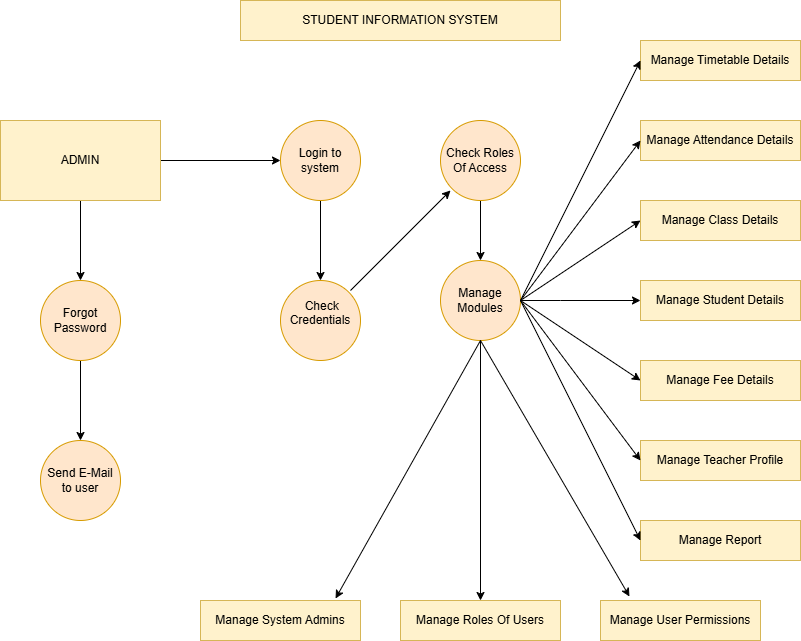

The diagram above was exported from draw.io. Its source (the exported page's mxGraphModel, read from the mxfile embedded in the PNG):
<mxGraphModel dx="872" dy="465" grid="1" gridSize="10" guides="1" tooltips="1" connect="1" arrows="1" fold="1" page="1" pageScale="1" pageWidth="850" pageHeight="1100" math="0" shadow="0">
  <root>
    <mxCell id="0" />
    <mxCell id="1" parent="0" />
    <mxCell id="nvmIiRwBhbV_XyWeqPNc-1" parent="1" style="rounded=0;whiteSpace=wrap;html=1;fillColor=#fff2cc;strokeColor=#d6b656;" value="STUDENT INFORMATION SYSTEM" vertex="1">
      <mxGeometry height="40" width="320" x="280" as="geometry" />
    </mxCell>
    <mxCell id="nvmIiRwBhbV_XyWeqPNc-7" edge="1" parent="1" source="nvmIiRwBhbV_XyWeqPNc-5" style="edgeStyle=orthogonalEdgeStyle;rounded=0;orthogonalLoop=1;jettySize=auto;html=1;" target="nvmIiRwBhbV_XyWeqPNc-6" value="">
      <mxGeometry relative="1" as="geometry" />
    </mxCell>
    <mxCell id="nvmIiRwBhbV_XyWeqPNc-9" edge="1" parent="1" source="nvmIiRwBhbV_XyWeqPNc-5" style="edgeStyle=orthogonalEdgeStyle;rounded=0;orthogonalLoop=1;jettySize=auto;html=1;" target="nvmIiRwBhbV_XyWeqPNc-8" value="">
      <mxGeometry relative="1" as="geometry" />
    </mxCell>
    <mxCell id="nvmIiRwBhbV_XyWeqPNc-5" parent="1" style="rounded=0;whiteSpace=wrap;html=1;fillColor=#fff2cc;strokeColor=#d6b656;" value="ADMIN" vertex="1">
      <mxGeometry height="80" width="160" x="40" y="120" as="geometry" />
    </mxCell>
    <mxCell id="nvmIiRwBhbV_XyWeqPNc-11" edge="1" parent="1" source="nvmIiRwBhbV_XyWeqPNc-6" style="edgeStyle=orthogonalEdgeStyle;rounded=0;orthogonalLoop=1;jettySize=auto;html=1;" target="nvmIiRwBhbV_XyWeqPNc-10" value="">
      <mxGeometry relative="1" as="geometry" />
    </mxCell>
    <mxCell id="nvmIiRwBhbV_XyWeqPNc-6" parent="1" style="ellipse;whiteSpace=wrap;html=1;rounded=0;fillColor=#ffe6cc;strokeColor=#d79b00;" value="Login to system" vertex="1">
      <mxGeometry height="80" width="80" x="320" y="120" as="geometry" />
    </mxCell>
    <mxCell id="nvmIiRwBhbV_XyWeqPNc-15" edge="1" parent="1" source="nvmIiRwBhbV_XyWeqPNc-8" style="edgeStyle=orthogonalEdgeStyle;rounded=0;orthogonalLoop=1;jettySize=auto;html=1;" target="nvmIiRwBhbV_XyWeqPNc-14" value="">
      <mxGeometry relative="1" as="geometry" />
    </mxCell>
    <mxCell id="nvmIiRwBhbV_XyWeqPNc-8" parent="1" style="ellipse;whiteSpace=wrap;html=1;rounded=0;fillColor=#ffe6cc;strokeColor=#d79b00;" value="Forgot Password" vertex="1">
      <mxGeometry height="80" width="80" x="80" y="280" as="geometry" />
    </mxCell>
    <mxCell id="nvmIiRwBhbV_XyWeqPNc-10" parent="1" style="ellipse;whiteSpace=wrap;html=1;rounded=0;fillColor=#ffe6cc;strokeColor=#d79b00;" value="&lt;div&gt;&amp;nbsp; &amp;nbsp; &amp;nbsp; &amp;nbsp; &amp;nbsp; &amp;nbsp; &amp;nbsp; &amp;nbsp; &amp;nbsp; &amp;nbsp;Check Credentials&lt;div&gt;&lt;br&gt;&lt;/div&gt;&lt;/div&gt;&lt;div&gt;&lt;br&gt;&lt;/div&gt;" vertex="1">
      <mxGeometry height="80" width="80" x="320" y="280" as="geometry" />
    </mxCell>
    <mxCell id="nvmIiRwBhbV_XyWeqPNc-14" parent="1" style="ellipse;whiteSpace=wrap;html=1;rounded=0;fillColor=#ffe6cc;strokeColor=#d79b00;" value="Send E-Mail to user" vertex="1">
      <mxGeometry height="80" width="80" x="80" y="440" as="geometry" />
    </mxCell>
    <mxCell id="nvmIiRwBhbV_XyWeqPNc-16" edge="1" parent="1" style="endArrow=classic;html=1;rounded=0;" value="">
      <mxGeometry height="50" relative="1" width="50" as="geometry">
        <Array as="points" />
        <mxPoint x="390" y="290" as="sourcePoint" />
        <mxPoint x="490" y="190" as="targetPoint" />
      </mxGeometry>
    </mxCell>
    <mxCell id="nvmIiRwBhbV_XyWeqPNc-19" edge="1" parent="1" source="nvmIiRwBhbV_XyWeqPNc-17" style="edgeStyle=orthogonalEdgeStyle;rounded=0;orthogonalLoop=1;jettySize=auto;html=1;" target="nvmIiRwBhbV_XyWeqPNc-18" value="">
      <mxGeometry relative="1" as="geometry" />
    </mxCell>
    <mxCell id="nvmIiRwBhbV_XyWeqPNc-17" parent="1" style="ellipse;whiteSpace=wrap;html=1;aspect=fixed;fillColor=#ffe6cc;strokeColor=#d79b00;" value="Check Roles Of Access" vertex="1">
      <mxGeometry height="80" width="80" x="480" y="120" as="geometry" />
    </mxCell>
    <mxCell id="nvmIiRwBhbV_XyWeqPNc-21" edge="1" parent="1" source="nvmIiRwBhbV_XyWeqPNc-18" style="edgeStyle=orthogonalEdgeStyle;rounded=0;orthogonalLoop=1;jettySize=auto;html=1;" target="nvmIiRwBhbV_XyWeqPNc-20" value="">
      <mxGeometry relative="1" as="geometry" />
    </mxCell>
    <mxCell id="nvmIiRwBhbV_XyWeqPNc-18" parent="1" style="ellipse;whiteSpace=wrap;html=1;aspect=fixed;fillColor=#ffe6cc;strokeColor=#d79b00;" value="Manage Modules" vertex="1">
      <mxGeometry height="80" width="80" x="480" y="260" as="geometry" />
    </mxCell>
    <mxCell id="nvmIiRwBhbV_XyWeqPNc-20" parent="1" style="whiteSpace=wrap;html=1;fillColor=#fff2cc;strokeColor=#d6b656;" value="Manage Roles Of Users" vertex="1">
      <mxGeometry height="40" width="160" x="440" y="600" as="geometry" />
    </mxCell>
    <mxCell id="nvmIiRwBhbV_XyWeqPNc-22" parent="1" style="rounded=0;whiteSpace=wrap;html=1;fillColor=#fff2cc;strokeColor=#d6b656;" value="Manage System Admins" vertex="1">
      <mxGeometry height="40" width="160" x="240" y="600" as="geometry" />
    </mxCell>
    <mxCell id="nvmIiRwBhbV_XyWeqPNc-23" parent="1" style="rounded=0;whiteSpace=wrap;html=1;fillColor=#fff2cc;strokeColor=#d6b656;" value="Manage User Permissions" vertex="1">
      <mxGeometry height="40" width="160" x="640" y="600" as="geometry" />
    </mxCell>
    <mxCell id="nvmIiRwBhbV_XyWeqPNc-24" edge="1" parent="1" source="nvmIiRwBhbV_XyWeqPNc-18" style="endArrow=classic;html=1;rounded=0;entryX=0.181;entryY=-0.1;entryDx=0;entryDy=0;entryPerimeter=0;exitX=0.5;exitY=1;exitDx=0;exitDy=0;" target="nvmIiRwBhbV_XyWeqPNc-23" value="">
      <mxGeometry height="50" relative="1" width="50" as="geometry">
        <mxPoint x="620" y="420" as="sourcePoint" />
        <mxPoint x="670" y="370" as="targetPoint" />
      </mxGeometry>
    </mxCell>
    <mxCell id="nvmIiRwBhbV_XyWeqPNc-25" edge="1" parent="1" style="endArrow=classic;html=1;rounded=0;entryX=0.844;entryY=-0.05;entryDx=0;entryDy=0;entryPerimeter=0;" target="nvmIiRwBhbV_XyWeqPNc-22" value="">
      <mxGeometry height="50" relative="1" width="50" as="geometry">
        <Array as="points">
          <mxPoint x="520" y="350" />
          <mxPoint x="520" y="340" />
        </Array>
        <mxPoint x="520" y="350" as="sourcePoint" />
        <mxPoint x="380" y="590" as="targetPoint" />
      </mxGeometry>
    </mxCell>
    <mxCell id="nvmIiRwBhbV_XyWeqPNc-27" parent="1" style="rounded=0;whiteSpace=wrap;html=1;fillColor=#fff2cc;strokeColor=#d6b656;" value="Manage Timetable Details" vertex="1">
      <mxGeometry height="40" width="160" x="680" y="40" as="geometry" />
    </mxCell>
    <mxCell id="nvmIiRwBhbV_XyWeqPNc-28" parent="1" style="rounded=0;whiteSpace=wrap;html=1;fillColor=#fff2cc;strokeColor=#d6b656;" value="Manage Attendance Details" vertex="1">
      <mxGeometry height="40" width="160" x="680" y="120" as="geometry" />
    </mxCell>
    <mxCell id="nvmIiRwBhbV_XyWeqPNc-30" parent="1" style="rounded=0;whiteSpace=wrap;html=1;fillColor=#fff2cc;strokeColor=#d6b656;" value="Manage Class Details" vertex="1">
      <mxGeometry height="40" width="160" x="680" y="200" as="geometry" />
    </mxCell>
    <mxCell id="nvmIiRwBhbV_XyWeqPNc-32" parent="1" style="rounded=0;whiteSpace=wrap;html=1;fillColor=#fff2cc;strokeColor=#d6b656;" value="Manage Student Details" vertex="1">
      <mxGeometry height="40" width="160" x="680" y="280" as="geometry" />
    </mxCell>
    <mxCell id="nvmIiRwBhbV_XyWeqPNc-35" parent="1" style="rounded=0;whiteSpace=wrap;html=1;fillColor=#fff2cc;strokeColor=#d6b656;" value="Manage Fee Details" vertex="1">
      <mxGeometry height="40" width="160" x="680" y="360" as="geometry" />
    </mxCell>
    <mxCell id="nvmIiRwBhbV_XyWeqPNc-37" parent="1" style="rounded=0;whiteSpace=wrap;html=1;fillColor=#fff2cc;strokeColor=#d6b656;" value="Manage Teacher Profile" vertex="1">
      <mxGeometry height="40" width="160" x="680" y="440" as="geometry" />
    </mxCell>
    <mxCell id="nvmIiRwBhbV_XyWeqPNc-39" parent="1" style="rounded=0;whiteSpace=wrap;html=1;fillColor=#fff2cc;strokeColor=#d6b656;" value="Manage Report" vertex="1">
      <mxGeometry height="40" width="160" x="680" y="520" as="geometry" />
    </mxCell>
    <mxCell id="nvmIiRwBhbV_XyWeqPNc-41" edge="1" parent="1" source="nvmIiRwBhbV_XyWeqPNc-28" style="edgeStyle=orthogonalEdgeStyle;rounded=0;orthogonalLoop=1;jettySize=auto;html=1;exitX=0.5;exitY=1;exitDx=0;exitDy=0;" target="nvmIiRwBhbV_XyWeqPNc-28">
      <mxGeometry relative="1" as="geometry" />
    </mxCell>
    <mxCell id="nvmIiRwBhbV_XyWeqPNc-46" edge="1" parent="1" source="nvmIiRwBhbV_XyWeqPNc-18" style="endArrow=classic;html=1;rounded=0;exitX=1;exitY=0.5;exitDx=0;exitDy=0;entryX=0;entryY=0.5;entryDx=0;entryDy=0;" target="nvmIiRwBhbV_XyWeqPNc-32" value="">
      <mxGeometry height="50" relative="1" width="50" as="geometry">
        <Array as="points">
          <mxPoint x="600" y="300" />
        </Array>
        <mxPoint x="560" y="310" as="sourcePoint" />
        <mxPoint x="660" y="300" as="targetPoint" />
      </mxGeometry>
    </mxCell>
    <mxCell id="nvmIiRwBhbV_XyWeqPNc-48" edge="1" parent="1" style="endArrow=classic;html=1;rounded=0;entryX=0;entryY=0.5;entryDx=0;entryDy=0;" target="nvmIiRwBhbV_XyWeqPNc-30" value="">
      <mxGeometry height="50" relative="1" width="50" as="geometry">
        <mxPoint x="560" y="300" as="sourcePoint" />
        <mxPoint x="610" y="250" as="targetPoint" />
      </mxGeometry>
    </mxCell>
    <mxCell id="nvmIiRwBhbV_XyWeqPNc-49" edge="1" parent="1" style="endArrow=classic;html=1;rounded=0;entryX=0;entryY=0.5;entryDx=0;entryDy=0;" target="nvmIiRwBhbV_XyWeqPNc-28" value="">
      <mxGeometry height="50" relative="1" width="50" as="geometry">
        <Array as="points">
          <mxPoint x="560" y="300" />
        </Array>
        <mxPoint x="560" y="300" as="sourcePoint" />
        <mxPoint x="620" y="240" as="targetPoint" />
      </mxGeometry>
    </mxCell>
    <mxCell id="nvmIiRwBhbV_XyWeqPNc-50" edge="1" parent="1" style="endArrow=classic;html=1;rounded=0;entryX=0;entryY=0.5;entryDx=0;entryDy=0;" target="nvmIiRwBhbV_XyWeqPNc-27" value="">
      <mxGeometry height="50" relative="1" width="50" as="geometry">
        <Array as="points" />
        <mxPoint x="560" y="300" as="sourcePoint" />
        <mxPoint x="610" y="250" as="targetPoint" />
      </mxGeometry>
    </mxCell>
    <mxCell id="nvmIiRwBhbV_XyWeqPNc-51" edge="1" parent="1" style="endArrow=classic;html=1;rounded=0;" value="">
      <mxGeometry height="50" relative="1" width="50" as="geometry">
        <mxPoint x="560" y="300" as="sourcePoint" />
        <mxPoint x="680" y="380" as="targetPoint" />
      </mxGeometry>
    </mxCell>
    <mxCell id="nvmIiRwBhbV_XyWeqPNc-52" edge="1" parent="1" source="nvmIiRwBhbV_XyWeqPNc-18" style="endArrow=classic;html=1;rounded=0;entryX=0;entryY=0.5;entryDx=0;entryDy=0;exitX=1;exitY=0.5;exitDx=0;exitDy=0;" target="nvmIiRwBhbV_XyWeqPNc-37" value="">
      <mxGeometry height="50" relative="1" width="50" as="geometry">
        <mxPoint x="580" y="390" as="sourcePoint" />
        <mxPoint x="630" y="340" as="targetPoint" />
      </mxGeometry>
    </mxCell>
    <mxCell id="nvmIiRwBhbV_XyWeqPNc-53" edge="1" parent="1" style="endArrow=classic;html=1;rounded=0;entryX=0;entryY=0.5;entryDx=0;entryDy=0;" target="nvmIiRwBhbV_XyWeqPNc-39" value="">
      <mxGeometry height="50" relative="1" width="50" as="geometry">
        <mxPoint x="560" y="300" as="sourcePoint" />
        <mxPoint x="630" y="370" as="targetPoint" />
      </mxGeometry>
    </mxCell>
  </root>
</mxGraphModel>